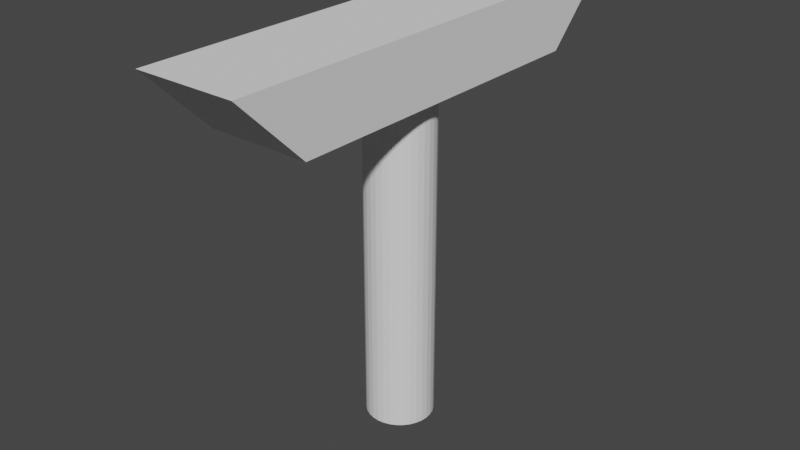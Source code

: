 # Source: valve.blend  (saved by Blender 2.82.7; exported with 4.5.12 LTS)
import bpy
from mathutils import Matrix  # noqa: F401  (used for matrix-valued properties, if any)

bpy.ops.wm.read_factory_settings(use_empty=True)
scene = bpy.context.scene
scene.name = 'Scene'

# ---- collections
col_collection = bpy.data.collections.new('Collection'); scene.collection.children.link(col_collection)

# ---- world
world_world = bpy.data.worlds.new('World'); scene.world = world_world
world_world.use_nodes = True; world_world.node_tree.nodes.clear()
_N = world_world.node_tree.nodes; _L = world_world.node_tree.links
n0 = _N.new('ShaderNodeOutputWorld'); n0.name = 'World Output'; n0.location = (300, 300)
n1 = _N.new('ShaderNodeBackground'); n1.name = 'Background'; n1.location = (10, 300)
n1.inputs[0].default_value = (0.05088, 0.05088, 0.05088, 1.0)
_L.new(n1.outputs[0], n0.inputs[0])
n0.is_active_output = True
world_world.color = (0.05088, 0.05088, 0.05088)
world_world.use_sun_shadow = False
world_world.sun_shadow_jitter_overblur = 0.0

# ---- meshes
me_cylinder = bpy.data.meshes.new('Cylinder')
me_cylinder.from_pydata([(0.0, 1.0, -1.0), (0.0, 1.0, 1.0), (0.1951, 0.9808, -1.0), (0.1951, 0.9808, 1.0), (0.3827, 0.9239, -1.0), (0.3827, 0.9239, 1.0), (0.5556, 0.8315, -1.0), (0.5556, 0.8315, 1.0), (0.7071, 0.7071, -1.0), (0.7071, 0.7071, 1.0), (0.8315, 0.5556, -1.0), (0.8315, 0.5556, 1.0), (0.9239, 0.3827, -1.0), (0.9239, 0.3827, 1.0), (0.9808, 0.1951, -1.0), (0.9808, 0.1951, 1.0), (1.0, 7.55e-08, -1.0), (1.0, 7.55e-08, 1.0), (0.9808, -0.1951, -1.0), (0.9808, -0.1951, 1.0), (0.9239, -0.3827, -1.0), (0.9239, -0.3827, 1.0), (0.8315, -0.5556, -1.0), (0.8315, -0.5556, 1.0), (0.7071, -0.7071, -1.0), (0.7071, -0.7071, 1.0), (0.5556, -0.8315, -1.0), (0.5556, -0.8315, 1.0), (0.3827, -0.9239, -1.0), (0.3827, -0.9239, 1.0), (0.1951, -0.9808, -1.0), (0.1951, -0.9808, 1.0), (-3.258e-07, -1.0, -1.0), (-3.258e-07, -1.0, 1.0), (-0.1951, -0.9808, -1.0), (-0.1951, -0.9808, 1.0), (-0.3827, -0.9239, -1.0), (-0.3827, -0.9239, 1.0), (-0.5556, -0.8315, -1.0), (-0.5556, -0.8315, 1.0), (-0.7071, -0.7071, -1.0), (-0.7071, -0.7071, 1.0), (-0.8315, -0.5556, -1.0), (-0.8315, -0.5556, 1.0), (-0.9239, -0.3827, -1.0), (-0.9239, -0.3827, 1.0), (-0.9808, -0.1951, -1.0), (-0.9808, -0.1951, 1.0), (-1.0, 9.656e-07, -1.0), (-1.0, 9.656e-07, 1.0), (-0.9808, 0.1951, -1.0), (-0.9808, 0.1951, 1.0), (-0.9239, 0.3827, -1.0), (-0.9239, 0.3827, 1.0), (-0.8315, 0.5556, -1.0), (-0.8315, 0.5556, 1.0), (-0.7071, 0.7071, -1.0), (-0.7071, 0.7071, 1.0), (-0.5556, 0.8315, -1.0), (-0.5556, 0.8315, 1.0), (-0.3827, 0.9239, -1.0), (-0.3827, 0.9239, 1.0), (-0.1951, 0.9808, -1.0), (-0.1951, 0.9808, 1.0)], [], [(0, 1, 3, 2), (2, 3, 5, 4), (4, 5, 7, 6), (6, 7, 9, 8), (8, 9, 11, 10), (10, 11, 13, 12), (12, 13, 15, 14), (14, 15, 17, 16), (16, 17, 19, 18), (18, 19, 21, 20), (20, 21, 23, 22), (22, 23, 25, 24), (24, 25, 27, 26), (26, 27, 29, 28), (28, 29, 31, 30), (30, 31, 33, 32), (32, 33, 35, 34), (34, 35, 37, 36), (36, 37, 39, 38), (38, 39, 41, 40), (40, 41, 43, 42), (42, 43, 45, 44), (44, 45, 47, 46), (46, 47, 49, 48), (48, 49, 51, 50), (50, 51, 53, 52), (52, 53, 55, 54), (54, 55, 57, 56), (56, 57, 59, 58), (58, 59, 61, 60), (3, 1, 63, 61, 59, 57, 55, 53, 51, 49, 47, 45, 43, 41, 39, 37, 35, 33, 31, 29, 27, 25, 23, 21, 19, 17, 15, 13, 11, 9, 7, 5), (60, 61, 63, 62), (62, 63, 1, 0), (0, 2, 4, 6, 8, 10, 12, 14, 16, 18, 20, 22, 24, 26, 28, 30, 32, 34, 36, 38, 40, 42, 44, 46, 48, 50, 52, 54, 56, 58, 60, 62)])
_uv = me_cylinder.uv_layers.new(name='UVMap')
_uv.uv.foreach_set('vector', [1.0, 0.5, 1.0, 1.0, 0.9688, 1.0, 0.9688, 0.5, 0.9688, 0.5, 0.9688, 1.0, 0.9375, 1.0, 0.9375, 0.5, 0.9375, 0.5, 0.9375, 1.0, 0.9062, 1.0, 0.9062, 0.5, 0.9062, 0.5, 0.9062, 1.0, 0.875, 1.0, 0.875, 0.5, 0.875, 0.5, 0.875, 1.0, 0.8438, 1.0, 0.8438, 0.5, 0.8438, 0.5, 0.8438, 1.0, 0.8125, 1.0, 0.8125, 0.5, 0.8125, 0.5, 0.8125, 1.0, 0.7812, 1.0, 0.7812, 0.5, 0.7812, 0.5, 0.7812, 1.0, 0.75, 1.0, 0.75, 0.5, 0.75, 0.5, 0.75, 1.0, 0.7188, 1.0, 0.7188, 0.5, 0.7188, 0.5, 0.7188, 1.0, 0.6875, 1.0, 0.6875, 0.5, 0.6875, 0.5, 0.6875, 1.0, 0.6562, 1.0, 0.6562, 0.5, 0.6562, 0.5, 0.6562, 1.0, 0.625, 1.0, 0.625, 0.5, 0.625, 0.5, 0.625, 1.0, 0.5938, 1.0, 0.5938, 0.5, 0.5938, 0.5, 0.5938, 1.0, 0.5625, 1.0, 0.5625, 0.5, 0.5625, 0.5, 0.5625, 1.0, 0.5312, 1.0, 0.5312, 0.5, 0.5312, 0.5, 0.5312, 1.0, 0.5, 1.0, 0.5, 0.5, 0.5, 0.5, 0.5, 1.0, 0.4688, 1.0, 0.4688, 0.5, 0.4688, 0.5, 0.4688, 1.0, 0.4375, 1.0, 0.4375, 0.5, 0.4375, 0.5, 0.4375, 1.0, 0.4062, 1.0, 0.4062, 0.5, 0.4062, 0.5, 0.4062, 1.0, 0.375, 1.0, 0.375, 0.5, 0.375, 0.5, 0.375, 1.0, 0.3438, 1.0, 0.3438, 0.5, 0.3438, 0.5, 0.3438, 1.0, 0.3125, 1.0, 0.3125, 0.5, 0.3125, 0.5, 0.3125, 1.0, 0.2812, 1.0, 0.2812, 0.5, 0.2812, 0.5, 0.2812, 1.0, 0.25, 1.0, 0.25, 0.5, 0.25, 0.5, 0.25, 1.0, 0.2188, 1.0, 0.2188, 0.5, 0.2188, 0.5, 0.2188, 1.0, 0.1875, 1.0, 0.1875, 0.5, 0.1875, 0.5, 0.1875, 1.0, 0.1562, 1.0, 0.1562, 0.5, 0.1562, 0.5, 0.1562, 1.0, 0.125, 1.0, 0.125, 0.5, 0.125, 0.5, 0.125, 1.0, 0.09375, 1.0, 0.09375, 0.5, 0.09375, 0.5, 0.09375, 1.0, 0.0625, 1.0, 0.0625, 0.5, 0.2968, 0.4854, 0.25, 0.49, 0.2032, 0.4854, 0.1582, 0.4717, 0.1167, 0.4496, 0.08029, 0.4197, 0.05045, 0.3833, 0.02827, 0.3418, 0.01461, 0.2968, 0.01, 0.25, 0.01461, 0.2032, 0.02827, 0.1582, 0.05045, 0.1167, 0.08029, 0.08029, 0.1167, 0.05045, 0.1582, 0.02827, 0.2032, 0.01461, 0.25, 0.01, 0.2968, 0.01461, 0.3418, 0.02827, 0.3833, 0.05045, 0.4197, 0.08029, 0.4496, 0.1167, 0.4717, 0.1582, 0.4854, 0.2032, 0.49, 0.25, 0.4854, 0.2968, 0.4717, 0.3418, 0.4496, 0.3833, 0.4197, 0.4197, 0.3833, 0.4496, 0.3418, 0.4717, 0.0625, 0.5, 0.0625, 1.0, 0.03125, 1.0, 0.03125, 0.5, 0.03125, 0.5, 0.03125, 1.0, 0.0, 1.0, 0.0, 0.5, 0.75, 0.49, 0.7968, 0.4854, 0.8418, 0.4717, 0.8833, 0.4496, 0.9197, 0.4197, 0.9496, 0.3833, 0.9717, 0.3418, 0.9854, 0.2968, 0.99, 0.25, 0.9854, 0.2032, 0.9717, 0.1582, 0.9496, 0.1167, 0.9197, 0.08029, 0.8833, 0.05045, 0.8418, 0.02827, 0.7968, 0.01461, 0.75, 0.01, 0.7032, 0.01461, 0.6582, 0.02827, 0.6167, 0.05045, 0.5803, 0.08029, 0.5504, 0.1167, 0.5283, 0.1582, 0.5146, 0.2032, 0.51, 0.25, 0.5146, 0.2968, 0.5283, 0.3418, 0.5504, 0.3833, 0.5803, 0.4197, 0.6167, 0.4496, 0.6582, 0.4717, 0.7032, 0.4854])
me_cylinder.use_remesh_fix_poles = True
me_cylinder.use_remesh_preserve_attributes = False
me_cylinder.use_mirror_vertex_groups = False
me_cylinder.update()
me_cube_001 = bpy.data.meshes.new('Cube.001')
me_cube_001.from_pydata([(-1.0, -1.0, -1.0), (-1.0, -1.4, 1.0), (-1.0, 1.0, -1.0), (-1.0, 1.4, 1.0), (1.0, -1.0, -1.0), (1.0, -1.4, 1.0), (1.0, 1.0, -1.0), (1.0, 1.4, 1.0)], [], [(0, 1, 3, 2), (2, 3, 7, 6), (6, 7, 5, 4), (4, 5, 1, 0), (2, 6, 4, 0), (7, 3, 1, 5)])
_uv = me_cube_001.uv_layers.new(name='UVMap')
_uv.uv.foreach_set('vector', [0.375, 0.0, 0.625, 0.0, 0.625, 0.25, 0.375, 0.25, 0.375, 0.25, 0.625, 0.25, 0.625, 0.5, 0.375, 0.5, 0.375, 0.5, 0.625, 0.5, 0.625, 0.75, 0.375, 0.75, 0.375, 0.75, 0.625, 0.75, 0.625, 1.0, 0.375, 1.0, 0.125, 0.5, 0.375, 0.5, 0.375, 0.75, 0.125, 0.75, 0.625, 0.5, 0.875, 0.5, 0.875, 0.75, 0.625, 0.75])
me_cube_001.use_remesh_fix_poles = True
me_cube_001.use_remesh_preserve_attributes = False
me_cube_001.use_mirror_vertex_groups = False
me_cube_001.update()

# ---- objects
ob_cylinder = bpy.data.objects.new('Cylinder', me_cylinder)
ob_cube = bpy.data.objects.new('Cube', me_cube_001)

# ---- transforms, parenting, visibility, modifiers, constraints
ob_cylinder.location = (0.0, 0.0, 0.0)
ob_cylinder.scale = (0.02, 0.02, 0.1)
ob_cylinder.lineart.crease_threshold = 0.0
ob_cube.location = (0.0, 0.0, 0.12)
ob_cube.scale = (0.03, 0.1, 0.02)
ob_cube.lineart.crease_threshold = 0.0

# ---- collection membership
col_collection.objects.link(ob_cylinder)
col_collection.objects.link(ob_cube)

# ---- scene / render settings (as saved in the file)
scene.frame_start = 1; scene.frame_end = 250; scene.frame_set(1)
scene.render.engine = 'BLENDER_EEVEE_NEXT'
scene.cycles.use_denoising = False
scene.cycles.samples = 128
scene.cycles.sampling_pattern = 'TABULATED_SOBOL'
scene.cycles.use_adaptive_sampling = False
scene.cycles.use_light_tree = False
scene.view_settings.view_transform = 'Filmic'
bpy.context.view_layer.update()

# ---- added for rendering (the .blend has no active camera and no usable light): camera, sun
cam_auto = bpy.data.cameras.new('AutoCamera')
cam_auto.lens = 50.0
cam_auto.sensor_width = 36.0
cam_auto.clip_end = 1000.0
ob_auto_camera = bpy.data.objects.new('AutoCamera', cam_auto)
scene.collection.objects.link(ob_auto_camera)
ob_auto_camera.location = (0.345692, -0.414831, 0.296554)
ob_auto_camera.rotation_euler = (1.09748, -7.21219e-08, 0.694738)
scene.camera = ob_auto_camera
light_auto_sun = bpy.data.lights.new('AutoSun', 'SUN')
light_auto_sun.energy = 3.0
light_auto_sun.angle = 0.0523599
ob_auto_sun = bpy.data.objects.new('AutoSun', light_auto_sun)
scene.collection.objects.link(ob_auto_sun)
ob_auto_sun.rotation_euler = (0.872665, 0.174533, 0.523599)
bpy.context.view_layer.update()

